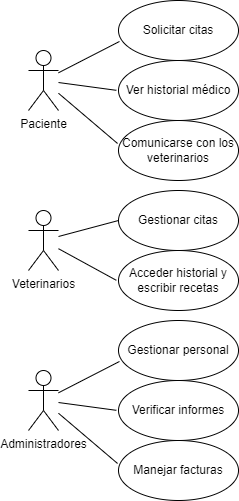

The diagram above was exported from draw.io. Its source (the exported page's mxGraphModel, read from the mxfile embedded in the PNG):
<mxGraphModel dx="712" dy="828" grid="1" gridSize="10" guides="1" tooltips="1" connect="1" arrows="1" fold="1" page="1" pageScale="1" pageWidth="827" pageHeight="1169" math="0" shadow="0">
  <root>
    <mxCell id="0" />
    <mxCell id="1" parent="0" />
    <mxCell id="iN_rouxvmDji-oPHev6C-1" value="Paciente" style="shape=umlActor;verticalLabelPosition=bottom;verticalAlign=top;html=1;outlineConnect=0;" vertex="1" parent="1">
      <mxGeometry x="240" y="220" width="30" height="60" as="geometry" />
    </mxCell>
    <mxCell id="iN_rouxvmDji-oPHev6C-3" value="Solicitar citas" style="ellipse;whiteSpace=wrap;html=1;" vertex="1" parent="1">
      <mxGeometry x="330" y="170" width="120" height="60" as="geometry" />
    </mxCell>
    <mxCell id="iN_rouxvmDji-oPHev6C-4" value="Ver historial médico" style="ellipse;whiteSpace=wrap;html=1;" vertex="1" parent="1">
      <mxGeometry x="330" y="230" width="120" height="60" as="geometry" />
    </mxCell>
    <mxCell id="iN_rouxvmDji-oPHev6C-5" value="Comunicarse con los veterinarios" style="ellipse;whiteSpace=wrap;html=1;" vertex="1" parent="1">
      <mxGeometry x="330" y="290" width="120" height="60" as="geometry" />
    </mxCell>
    <mxCell id="iN_rouxvmDji-oPHev6C-7" value="" style="endArrow=none;html=1;rounded=0;entryX=-0.008;entryY=0.383;entryDx=0;entryDy=0;entryPerimeter=0;" edge="1" parent="1" source="iN_rouxvmDji-oPHev6C-1" target="iN_rouxvmDji-oPHev6C-5">
      <mxGeometry width="50" height="50" relative="1" as="geometry">
        <mxPoint x="250" y="300" as="sourcePoint" />
        <mxPoint x="300" y="250" as="targetPoint" />
      </mxGeometry>
    </mxCell>
    <mxCell id="iN_rouxvmDji-oPHev6C-8" value="" style="endArrow=none;html=1;rounded=0;entryX=-0.018;entryY=0.497;entryDx=0;entryDy=0;entryPerimeter=0;" edge="1" parent="1" source="iN_rouxvmDji-oPHev6C-1" target="iN_rouxvmDji-oPHev6C-4">
      <mxGeometry width="50" height="50" relative="1" as="geometry">
        <mxPoint x="271" y="240" as="sourcePoint" />
        <mxPoint x="330" y="290" as="targetPoint" />
      </mxGeometry>
    </mxCell>
    <mxCell id="iN_rouxvmDji-oPHev6C-9" value="" style="endArrow=none;html=1;rounded=0;entryX=0.008;entryY=0.683;entryDx=0;entryDy=0;entryPerimeter=0;" edge="1" parent="1" source="iN_rouxvmDji-oPHev6C-1" target="iN_rouxvmDji-oPHev6C-3">
      <mxGeometry width="50" height="50" relative="1" as="geometry">
        <mxPoint x="270" y="190" as="sourcePoint" />
        <mxPoint x="329" y="240" as="targetPoint" />
      </mxGeometry>
    </mxCell>
    <mxCell id="iN_rouxvmDji-oPHev6C-10" value="Veterinarios" style="shape=umlActor;verticalLabelPosition=bottom;verticalAlign=top;html=1;outlineConnect=0;" vertex="1" parent="1">
      <mxGeometry x="240" y="380" width="30" height="60" as="geometry" />
    </mxCell>
    <mxCell id="iN_rouxvmDji-oPHev6C-11" value="Gestionar citas" style="ellipse;whiteSpace=wrap;html=1;" vertex="1" parent="1">
      <mxGeometry x="330" y="360" width="120" height="60" as="geometry" />
    </mxCell>
    <mxCell id="iN_rouxvmDji-oPHev6C-12" value="Acceder historial y escribir recetas" style="ellipse;whiteSpace=wrap;html=1;" vertex="1" parent="1">
      <mxGeometry x="330" y="420" width="120" height="60" as="geometry" />
    </mxCell>
    <mxCell id="iN_rouxvmDji-oPHev6C-15" value="" style="endArrow=none;html=1;rounded=0;entryX=-0.018;entryY=0.497;entryDx=0;entryDy=0;entryPerimeter=0;" edge="1" parent="1" source="iN_rouxvmDji-oPHev6C-10" target="iN_rouxvmDji-oPHev6C-12">
      <mxGeometry width="50" height="50" relative="1" as="geometry">
        <mxPoint x="271" y="430" as="sourcePoint" />
        <mxPoint x="330" y="480" as="targetPoint" />
      </mxGeometry>
    </mxCell>
    <mxCell id="iN_rouxvmDji-oPHev6C-16" value="" style="endArrow=none;html=1;rounded=0;entryX=0;entryY=0.5;entryDx=0;entryDy=0;" edge="1" parent="1" source="iN_rouxvmDji-oPHev6C-10" target="iN_rouxvmDji-oPHev6C-11">
      <mxGeometry width="50" height="50" relative="1" as="geometry">
        <mxPoint x="270" y="380" as="sourcePoint" />
        <mxPoint x="329" y="430" as="targetPoint" />
      </mxGeometry>
    </mxCell>
    <mxCell id="iN_rouxvmDji-oPHev6C-17" value="Administradores" style="shape=umlActor;verticalLabelPosition=bottom;verticalAlign=top;html=1;outlineConnect=0;" vertex="1" parent="1">
      <mxGeometry x="240" y="540" width="30" height="60" as="geometry" />
    </mxCell>
    <mxCell id="iN_rouxvmDji-oPHev6C-18" value="Gestionar personal" style="ellipse;whiteSpace=wrap;html=1;" vertex="1" parent="1">
      <mxGeometry x="330" y="490" width="120" height="60" as="geometry" />
    </mxCell>
    <mxCell id="iN_rouxvmDji-oPHev6C-19" value="Verificar informes" style="ellipse;whiteSpace=wrap;html=1;" vertex="1" parent="1">
      <mxGeometry x="330" y="550" width="120" height="60" as="geometry" />
    </mxCell>
    <mxCell id="iN_rouxvmDji-oPHev6C-20" value="Manejar facturas" style="ellipse;whiteSpace=wrap;html=1;" vertex="1" parent="1">
      <mxGeometry x="330" y="610" width="120" height="60" as="geometry" />
    </mxCell>
    <mxCell id="iN_rouxvmDji-oPHev6C-21" value="" style="endArrow=none;html=1;rounded=0;entryX=-0.008;entryY=0.383;entryDx=0;entryDy=0;entryPerimeter=0;" edge="1" parent="1" source="iN_rouxvmDji-oPHev6C-17" target="iN_rouxvmDji-oPHev6C-20">
      <mxGeometry width="50" height="50" relative="1" as="geometry">
        <mxPoint x="250" y="620" as="sourcePoint" />
        <mxPoint x="300" y="570" as="targetPoint" />
      </mxGeometry>
    </mxCell>
    <mxCell id="iN_rouxvmDji-oPHev6C-22" value="" style="endArrow=none;html=1;rounded=0;entryX=-0.018;entryY=0.497;entryDx=0;entryDy=0;entryPerimeter=0;" edge="1" parent="1" source="iN_rouxvmDji-oPHev6C-17" target="iN_rouxvmDji-oPHev6C-19">
      <mxGeometry width="50" height="50" relative="1" as="geometry">
        <mxPoint x="271" y="560" as="sourcePoint" />
        <mxPoint x="330" y="610" as="targetPoint" />
      </mxGeometry>
    </mxCell>
    <mxCell id="iN_rouxvmDji-oPHev6C-23" value="" style="endArrow=none;html=1;rounded=0;entryX=0.008;entryY=0.683;entryDx=0;entryDy=0;entryPerimeter=0;" edge="1" parent="1" source="iN_rouxvmDji-oPHev6C-17" target="iN_rouxvmDji-oPHev6C-18">
      <mxGeometry width="50" height="50" relative="1" as="geometry">
        <mxPoint x="270" y="510" as="sourcePoint" />
        <mxPoint x="329" y="560" as="targetPoint" />
      </mxGeometry>
    </mxCell>
  </root>
</mxGraphModel>